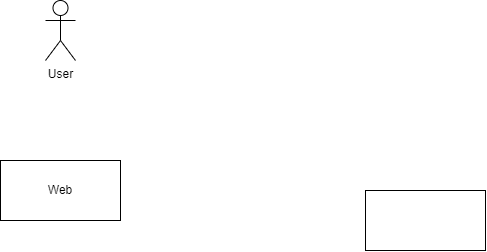

The diagram above was exported from draw.io. Its source (the exported page's mxGraphModel, read from the mxfile embedded in the PNG):
<mxGraphModel dx="724" dy="373" grid="1" gridSize="10" guides="1" tooltips="1" connect="1" arrows="1" fold="1" page="1" pageScale="1" pageWidth="827" pageHeight="1169" math="0" shadow="0">
  <root>
    <mxCell id="0" />
    <mxCell id="1" parent="0" />
    <mxCell id="NtadUlOdDh9FyoF8T9rO-1" value="User" style="shape=umlActor;verticalLabelPosition=bottom;verticalAlign=top;html=1;outlineConnect=0;" vertex="1" parent="1">
      <mxGeometry x="160" y="90" width="30" height="60" as="geometry" />
    </mxCell>
    <mxCell id="NtadUlOdDh9FyoF8T9rO-5" value="" style="rounded=0;whiteSpace=wrap;html=1;" vertex="1" parent="1">
      <mxGeometry x="480" y="280" width="120" height="60" as="geometry" />
    </mxCell>
    <mxCell id="NtadUlOdDh9FyoF8T9rO-6" value="Web" style="rounded=0;whiteSpace=wrap;html=1;" vertex="1" parent="1">
      <mxGeometry x="115" y="250" width="120" height="60" as="geometry" />
    </mxCell>
  </root>
</mxGraphModel>